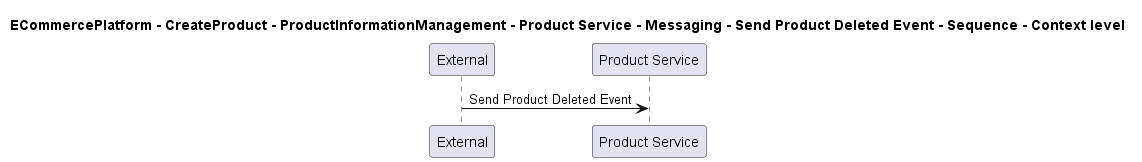

The diagram above was rendered by PlantUML. Its source (embedded in the PNG):
@startuml

title ECommercePlatform - CreateProduct - ProductInformationManagement - Product Service - Messaging - Send Product Deleted Event - Sequence - Context level

participant "External" as C4InterFlow.SoftwareSystems.ExternalSystem
participant "Product Service" as ECommercePlatform.CreateProduct.ProductInformationManagement.SoftwareSystems.ProductService

C4InterFlow.SoftwareSystems.ExternalSystem -> ECommercePlatform.CreateProduct.ProductInformationManagement.SoftwareSystems.ProductService : Send Product Deleted Event


@enduml